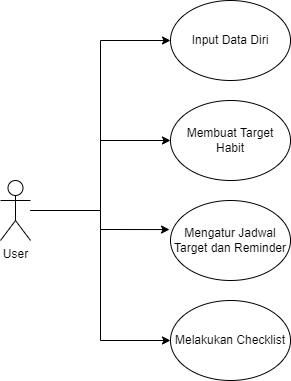

The diagram above was exported from draw.io. Its source (the exported page's mxGraphModel, read from the mxfile embedded in the PNG):
<mxGraphModel dx="782" dy="425" grid="1" gridSize="10" guides="1" tooltips="1" connect="1" arrows="1" fold="1" page="1" pageScale="1" pageWidth="850" pageHeight="1100" math="0" shadow="0">
  <root>
    <mxCell id="0" />
    <mxCell id="1" parent="0" />
    <mxCell id="1sl_q2QwmuJgeps3eoix-6" style="edgeStyle=orthogonalEdgeStyle;rounded=0;orthogonalLoop=1;jettySize=auto;html=1;" edge="1" parent="1" source="1sl_q2QwmuJgeps3eoix-1" target="1sl_q2QwmuJgeps3eoix-4">
      <mxGeometry relative="1" as="geometry" />
    </mxCell>
    <mxCell id="1sl_q2QwmuJgeps3eoix-12" style="edgeStyle=orthogonalEdgeStyle;rounded=0;orthogonalLoop=1;jettySize=auto;html=1;entryX=-0.008;entryY=0.363;entryDx=0;entryDy=0;entryPerimeter=0;" edge="1" parent="1" source="1sl_q2QwmuJgeps3eoix-1" target="1sl_q2QwmuJgeps3eoix-5">
      <mxGeometry relative="1" as="geometry" />
    </mxCell>
    <mxCell id="1sl_q2QwmuJgeps3eoix-17" style="edgeStyle=orthogonalEdgeStyle;rounded=0;orthogonalLoop=1;jettySize=auto;html=1;entryX=0;entryY=0.5;entryDx=0;entryDy=0;" edge="1" parent="1" source="1sl_q2QwmuJgeps3eoix-1" target="1sl_q2QwmuJgeps3eoix-11">
      <mxGeometry relative="1" as="geometry" />
    </mxCell>
    <mxCell id="uTooENem40XsrfY_FNtv-2" style="edgeStyle=orthogonalEdgeStyle;rounded=0;orthogonalLoop=1;jettySize=auto;html=1;entryX=0;entryY=0.5;entryDx=0;entryDy=0;strokeColor=#000000;endArrow=classic;endFill=1;" edge="1" parent="1" source="1sl_q2QwmuJgeps3eoix-1" target="uTooENem40XsrfY_FNtv-1">
      <mxGeometry relative="1" as="geometry" />
    </mxCell>
    <mxCell id="1sl_q2QwmuJgeps3eoix-1" value="User&lt;br&gt;" style="shape=umlActor;verticalLabelPosition=bottom;verticalAlign=top;html=1;outlineConnect=0;" vertex="1" parent="1">
      <mxGeometry x="100" y="220" width="30" height="60" as="geometry" />
    </mxCell>
    <mxCell id="1sl_q2QwmuJgeps3eoix-4" value="Membuat Target&lt;br&gt;Habit" style="ellipse;whiteSpace=wrap;html=1;" vertex="1" parent="1">
      <mxGeometry x="270" y="140" width="120" height="80" as="geometry" />
    </mxCell>
    <mxCell id="1sl_q2QwmuJgeps3eoix-5" value="Mengatur Jadwal Target dan Reminder" style="ellipse;whiteSpace=wrap;html=1;" vertex="1" parent="1">
      <mxGeometry x="270" y="240" width="120" height="80" as="geometry" />
    </mxCell>
    <mxCell id="1sl_q2QwmuJgeps3eoix-11" value="Melakukan Checklist" style="ellipse;whiteSpace=wrap;html=1;" vertex="1" parent="1">
      <mxGeometry x="270" y="340" width="120" height="80" as="geometry" />
    </mxCell>
    <mxCell id="uTooENem40XsrfY_FNtv-1" value="Input Data Diri" style="ellipse;whiteSpace=wrap;html=1;" vertex="1" parent="1">
      <mxGeometry x="270" y="40" width="120" height="80" as="geometry" />
    </mxCell>
  </root>
</mxGraphModel>